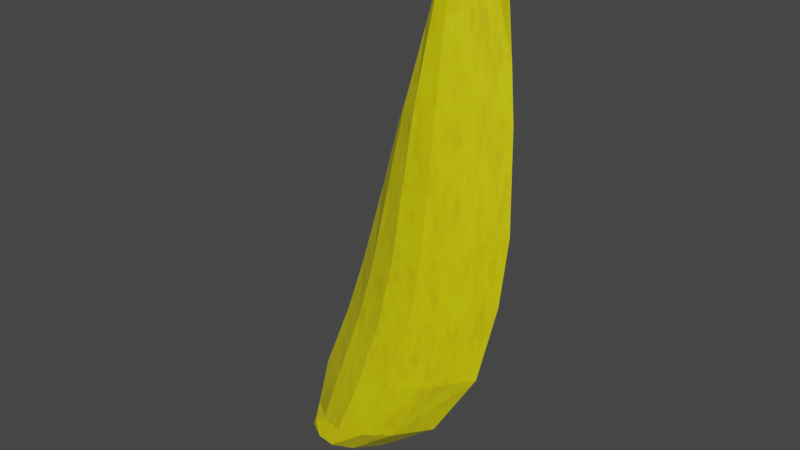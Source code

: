 # Source: Banana.blend  (saved by Blender 3.6.11; exported with 4.5.12 LTS)
import bpy
from mathutils import Matrix  # noqa: F401  (used for matrix-valued properties, if any)

bpy.ops.wm.read_factory_settings(use_empty=True)
scene = bpy.context.scene
scene.name = 'Scene'

# ---- collections
col_collection = bpy.data.collections.new('Collection'); scene.collection.children.link(col_collection)

# ---- images (referenced by path relative to the original .blend; pixels are not part of the script)
import os
ASSET_DIR = os.environ.get("B2B_ASSET_DIR", "")  # directory of the original .blend (textures are referenced by path, not embedded)
HERE = os.path.dirname(os.path.abspath(__file__))  # packed textures are extracted next to this script under _unpacked/

def load_image(name, relpath, width, height, colorspace="sRGB"):
    """Load a texture the original file referenced (path relative to the .blend, or extracted next to this script)."""
    p = next((c for c in (os.path.join(HERE, relpath), os.path.join(ASSET_DIR, relpath)) if relpath and os.path.exists(c)), "")
    if p:
        img = bpy.data.images.load(p, check_existing=True)
        img.name = name
    else:  # same state as the original file: an image datablock whose file is absent (Cycles renders it pink)
        img = bpy.data.images.new(name, width, height)
        img.source = "FILE"
        img.filepath = "//" + (relpath or name)
    img.colorspace_settings.name = colorspace
    return img
img_baked = load_image('baked', 'bananaskin.png', 1024, 1024, 'sRGB')

# ---- materials (node trees are filled in below, after node groups)
mat_bananadark = bpy.data.materials.new('BananaDark')
mat_bananaskin = bpy.data.materials.new('BananaSkin')

# ---- material node trees
mat_bananadark.use_nodes = True; mat_bananadark.node_tree.nodes.clear()
_N = mat_bananadark.node_tree.nodes; _L = mat_bananadark.node_tree.links
n0 = _N.new('ShaderNodeBsdfPrincipled'); n0.name = 'Principled BSDF'; n0.location = (10, 300)
n0.distribution = 'GGX'
n0.subsurface_method = 'RANDOM_WALK_SKIN'
n0.inputs[0].default_value = (0.0, 0.0, 0.0, 1.0)
n0.inputs[3].default_value = 1.45
n0.inputs[27].default_value = (0.0, 0.0, 0.0, 1.0)
n0.inputs[28].default_value = 1.0
n1 = _N.new('ShaderNodeOutputMaterial'); n1.name = 'Material Output'; n1.location = (300, 300)
_L.new(n0.outputs[0], n1.inputs[0])
n1.is_active_output = True
mat_bananaskin.use_nodes = True; mat_bananaskin.node_tree.nodes.clear()
_N = mat_bananaskin.node_tree.nodes; _L = mat_bananaskin.node_tree.links
n0 = _N.new('ShaderNodeOutputMaterial'); n0.name = 'Material Output'; n0.location = (300, 300)
n1 = _N.new('ShaderNodeRGB'); n1.name = 'RGB'; n1.location = (-855, 343)
n1.outputs[0].default_value = (0.7974, 0.9114, 0.0, 1.0)
n2 = _N.new('ShaderNodeTexNoise'); n2.name = 'Noise Texture'; n2.location = (-875, 118)
n2.inputs[2].default_value = 6.0
n2.inputs[3].default_value = 2.7
n2.inputs[4].default_value = 1.0
n3 = _N.new('ShaderNodeTexImage'); n3.name = 'Image Texture'; n3.location = (-468, -161)
n3.image = img_baked
n4 = _N.new('ShaderNodeBsdfPrincipled'); n4.name = 'Principled BSDF'; n4.location = (-7, 287)
n4.distribution = 'GGX'
n4.subsurface_method = 'RANDOM_WALK_SKIN'
n4.inputs[3].default_value = 1.45
n4.inputs[27].default_value = (0.0, 0.0, 0.0, 1.0)
n4.inputs[28].default_value = 1.0
n5 = _N.new('ShaderNodeRGBCurve'); n5.name = 'RGB Curves'; n5.location = (-302, 277)
_c = n5.mapping.curves[3]
while len(_c.points) > 2: _c.points.remove(_c.points[-1])
_c.points[0].location = (0.0, 0.0); _c.points[0].handle_type = 'AUTO'
_c.points[1].location = (0.14545, 0.58125); _c.points[1].handle_type = 'AUTO'
_p = _c.points.new(0.43182, 0.78125); _p.handle_type = 'AUTO'
_p = _c.points.new(0.81818, 0.46875); _p.handle_type = 'VECTOR'
_p = _c.points.new(1.0, 1.0); _p.handle_type = 'AUTO'
n5.mapping.update()
n6 = _N.new('ShaderNodeMix'); n6.name = 'Mix'; n6.location = (-505, 272)
n6.data_type = 'RGBA'
n6.blend_type = 'VALUE'
n6.clamp_factor = False
n6.inputs[0].default_value = 0.8083
n7 = _N.new('ShaderNodeVectorMath'); n7.name = 'Vector Math'; n7.location = (-707, 122)
n7.operation = 'MULTIPLY'
n7.inputs[1].default_value = (1.0, 1.0, 1.0)
_L.new(n4.outputs[0], n0.inputs[0])
_L.new(n1.outputs[0], n6.inputs[6])
_L.new(n2.outputs[1], n7.inputs[0])
_L.new(n7.outputs[0], n6.inputs[7])
_L.new(n6.outputs[2], n5.inputs[1])
_L.new(n5.outputs[0], n4.inputs[0])
n0.is_active_output = True

# ---- world
world_world = bpy.data.worlds.new('World'); scene.world = world_world
world_world.use_nodes = True; world_world.node_tree.nodes.clear()
_N = world_world.node_tree.nodes; _L = world_world.node_tree.links
n0 = _N.new('ShaderNodeOutputWorld'); n0.name = 'World Output'; n0.location = (300, 300)
n1 = _N.new('ShaderNodeBackground'); n1.name = 'Background'; n1.location = (10, 300)
n1.inputs[0].default_value = (0.05088, 0.05088, 0.05088, 1.0)
_L.new(n1.outputs[0], n0.inputs[0])
n0.is_active_output = True
world_world.color = (0.05088, 0.05088, 0.05088)
world_world.use_sun_shadow = False
world_world.sun_shadow_jitter_overblur = 0.0

# ---- meshes
me_sphere = bpy.data.meshes.new('Sphere')
me_sphere.from_pydata([(-1.714, -0.2177, -4.226), (0.8865, 0.0, 9.984), (0.9908, -0.3634, 10.48), (1.531, -0.3634, 10.36), (1.545, -0.1795, 9.726), (1.686, -0.1795, 9.161), (1.858, 0.0, 7.844), (1.936, 0.0, 6.41), (1.968, 0.0, 3.823), (1.827, 0.0, 1.965), (1.466, 0.0, -0.2688), (0.6358, 0.0, -2.315), (-0.5236, 0.0, -3.702), (-2.153, 0.0, -3.937), (-2.028, 0.0, -3.326), (-1.777, 0.0, -1.821), (-1.26, 0.0, 0.1075), (-0.884, 0.0, 1.754), (-0.4453, 0.0, 3.988), (-0.06926, 0.0, 6.01), (0.4791, 0.0, 8.197), (1.065, -0.6932, 10.52), (1.203, -0.6932, 10.52), (1.334, -0.6932, 10.5), (1.46, -0.6932, 10.45), (-1.814, -0.2177, -4.192), (-1.912, -0.2177, -4.155), (-2.0, -0.2177, -4.097), (-2.078, -0.2177, -4.019), (1.018, -0.6465, 9.933), (1.15, -0.9663, 9.881), (1.281, -0.9663, 9.829), (1.413, -0.6465, 9.778), (0.7204, -0.6465, 8.39), (0.9617, -0.9663, 8.583), (1.203, -0.9663, 8.776), (1.444, -0.6465, 8.969), (0.3162, -0.6465, 6.377), (0.7016, -0.9663, 6.744), (1.087, -0.9663, 7.111), (1.472, -0.6465, 7.478), (0.03102, -0.6465, 4.472), (0.5073, -0.9663, 4.957), (0.9836, -0.9663, 5.441), (1.46, -0.6465, 5.925), (-0.3137, -0.6465, 2.168), (0.2566, -0.9663, 2.581), (0.827, -0.9663, 2.995), (1.397, -0.6465, 3.409), (-0.6427, -0.6465, 0.4791), (-0.02539, -0.9663, 0.8506), (0.5919, -0.9663, 1.222), (1.209, -0.6465, 1.594), (-1.128, -0.6465, -1.51), (-0.4798, -0.9663, -1.2), (0.1689, -0.9663, -0.8896), (0.8176, -0.6465, -0.5792), (-1.495, -0.6465, -3.124), (-0.9623, -0.9663, -2.921), (-0.4296, -0.9663, -2.719), (0.1031, -0.6465, -2.517), (-1.727, -0.6465, -3.401), (-1.426, -0.9663, -3.476), (-1.125, -0.9663, -3.552), (-0.8245, -0.6465, -3.627), (-1.714, 0.0, -4.226), (0.9178, 0.0, 10.48), (1.657, 0.0, 10.36), (1.065, 0.0, 10.52), (1.203, 0.0, 10.52), (1.334, 0.0, 10.5), (1.46, 0.0, 10.45), (1.651, 0.0, 9.726), (1.686, 0.0, 9.161), (-1.714, 0.2177, -4.226), (0.9908, 0.3634, 10.48), (1.531, 0.3634, 10.36), (1.545, 0.1795, 9.726), (1.686, 0.1795, 9.161), (1.065, 0.6932, 10.52), (1.203, 0.6932, 10.52), (1.334, 0.6932, 10.5), (1.46, 0.6932, 10.45), (-1.814, 0.2177, -4.192), (-1.912, 0.2177, -4.155), (-2.0, 0.2177, -4.097), (-2.078, 0.2177, -4.019), (1.018, 0.6465, 9.933), (1.15, 0.9663, 9.881), (1.281, 0.9663, 9.829), (1.413, 0.6465, 9.778), (0.7204, 0.6465, 8.39), (0.9617, 0.9663, 8.583), (1.203, 0.9663, 8.776), (1.444, 0.6465, 8.969), (0.3162, 0.6465, 6.377), (0.7016, 0.9663, 6.744), (1.087, 0.9663, 7.111), (1.472, 0.6465, 7.478), (0.03102, 0.6465, 4.472), (0.5073, 0.9663, 4.957), (0.9836, 0.9663, 5.441), (1.46, 0.6465, 5.925), (-0.3137, 0.6465, 2.168), (0.2566, 0.9663, 2.581), (0.827, 0.9663, 2.995), (1.397, 0.6465, 3.409), (-0.6427, 0.6465, 0.4791), (-0.02539, 0.9663, 0.8506), (0.5919, 0.9663, 1.222), (1.209, 0.6465, 1.594), (-1.128, 0.6465, -1.51), (-0.4798, 0.9663, -1.2), (0.1689, 0.9663, -0.8896), (0.8176, 0.6465, -0.5792), (-1.495, 0.6465, -3.124), (-0.9623, 0.9663, -2.921), (-0.4296, 0.9663, -2.719), (0.1031, 0.6465, -2.517), (-1.727, 0.6465, -3.401), (-1.426, 0.9663, -3.476), (-1.125, 0.9663, -3.552), (-0.8245, 0.6465, -3.627), (-2.091, -0.2177, -4.067), (-2.167, 8.214e-12, -3.985), (-1.728, -0.2177, -4.274), (-1.828, -0.2177, -4.24), (-1.926, -0.2177, -4.203), (-2.014, -0.2177, -4.145), (-1.728, 8.214e-12, -4.274), (-1.828, 8.214e-12, -4.24), (-1.926, 8.214e-12, -4.203), (-2.014, 8.214e-12, -4.145), (-2.091, 8.214e-12, -4.067), (-2.091, 0.2177, -4.067), (-1.728, 0.2177, -4.274), (-1.828, 0.2177, -4.24), (-1.926, 0.2177, -4.203), (-2.014, 0.2177, -4.145)], [], [(29, 1, 2), (33, 29, 1, 20), (37, 33, 20, 19), (41, 37, 19, 18), (45, 41, 18, 17), (49, 45, 17, 16), (53, 49, 16, 15), (60, 11, 10, 56), (60, 64, 12, 11), (25, 0, 12, 64), (13, 28, 61, 14), (28, 27, 62, 61), (27, 26, 63, 62), (26, 25, 64, 63), (14, 61, 57), (57, 61, 62, 58), (58, 62, 63, 59), (59, 63, 64, 60), (14, 57, 53, 15), (57, 58, 54, 53), (58, 59, 55, 54), (59, 60, 56, 55), (10, 9, 52, 56), (56, 52, 51, 55), (55, 51, 50, 54), (54, 50, 49, 53), (9, 8, 48, 52), (52, 48, 47, 51), (51, 47, 46, 50), (50, 46, 45, 49), (8, 7, 44, 48), (48, 44, 43, 47), (47, 43, 42, 46), (46, 42, 41, 45), (7, 6, 40, 44), (44, 40, 39, 43), (43, 39, 38, 42), (42, 38, 37, 41), (6, 5, 36, 40), (40, 36, 35, 39), (39, 35, 34, 38), (38, 34, 33, 37), (5, 4, 32, 36), (36, 32, 31, 35), (35, 31, 30, 34), (34, 30, 29, 33), (32, 24, 3), (32, 31, 23, 24), (31, 30, 22, 23), (30, 29, 21, 22), (86, 13, 124, 134), (85, 86, 134, 138), (65, 74, 135, 129), (25, 0, 125, 126), (0, 65, 12), (0, 65, 129, 125), (23, 22, 69, 70), (21, 2, 66, 68), (24, 23, 70, 71), (3, 24, 71, 67), (22, 21, 68, 69), (5, 73, 72, 4), (4, 3, 67, 72), (5, 6, 73), (2, 1, 66), (21, 29, 2), (4, 32, 3), (87, 75, 1), (91, 20, 1, 87), (95, 19, 20, 91), (99, 18, 19, 95), (103, 17, 18, 99), (107, 16, 17, 103), (111, 15, 16, 107), (118, 114, 10, 11), (118, 11, 12, 122), (83, 122, 12, 74), (13, 14, 119, 86), (86, 119, 120, 85), (85, 120, 121, 84), (84, 121, 122, 83), (14, 115, 119), (115, 116, 120, 119), (116, 117, 121, 120), (117, 118, 122, 121), (14, 15, 111, 115), (115, 111, 112, 116), (116, 112, 113, 117), (117, 113, 114, 118), (10, 114, 110, 9), (114, 113, 109, 110), (113, 112, 108, 109), (112, 111, 107, 108), (9, 110, 106, 8), (110, 109, 105, 106), (109, 108, 104, 105), (108, 107, 103, 104), (8, 106, 102, 7), (106, 105, 101, 102), (105, 104, 100, 101), (104, 103, 99, 100), (7, 102, 98, 6), (102, 101, 97, 98), (101, 100, 96, 97), (100, 99, 95, 96), (6, 98, 94, 78), (98, 97, 93, 94), (97, 96, 92, 93), (96, 95, 91, 92), (78, 94, 90, 77), (94, 93, 89, 90), (93, 92, 88, 89), (92, 91, 87, 88), (90, 76, 82), (90, 82, 81, 89), (89, 81, 80, 88), (88, 80, 79, 87), (28, 27, 128, 123), (84, 85, 138, 137), (27, 26, 127, 128), (13, 28, 123, 124), (74, 12, 65), (83, 84, 137, 136), (81, 70, 69, 80), (79, 68, 66, 75), (82, 71, 70, 81), (76, 67, 71, 82), (80, 69, 68, 79), (78, 77, 72, 73), (77, 72, 67, 76), (78, 73, 6), (75, 66, 1), (79, 75, 87), (77, 76, 90), (126, 125, 129, 130), (123, 128, 132, 133), (127, 126, 130, 131), (128, 127, 131, 132), (123, 133, 124), (136, 130, 129, 135), (134, 133, 132, 138), (137, 131, 130, 136), (138, 132, 131, 137), (134, 124, 133), (74, 83, 136, 135), (26, 25, 126, 127)])
me_sphere.polygons.foreach_set('material_index', [0, 1, 1, 1, 1, 1, 1, 1, 1, 1, 1, 1, 1, 1, 1, 1, 1, 1, 1, 1, 1, 1, 1, 1, 1, 1, 1, 1, 1, 1, 1, 1, 1, 1, 1, 1, 1, 1, 1, 1, 1, 1, 1, 1, 1, 1, 0, 0, 0, 0, 0, 0, 0, 0, 1, 0, 0, 0, 0, 0, 0, 1, 0, 1, 0, 0, 0, 0, 1, 1, 1, 1, 1, 1, 1, 1, 1, 1, 1, 1, 1, 1, 1, 1, 1, 1, 1, 1, 1, 1, 1, 1, 1, 1, 1, 1, 1, 1, 1, 1, 1, 1, 1, 1, 1, 1, 1, 1, 1, 1, 1, 1, 1, 0, 0, 0, 0, 0, 0, 0, 0, 1, 0, 0, 0, 0, 0, 0, 1, 0, 1, 0, 0, 0, 0, 0, 0, 0, 0, 0, 0, 0, 0, 0, 0, 0])
_uv = me_sphere.uv_layers.new(name='UVMap')
_uv.uv.foreach_set('vector', [0.3455, 0.6739, 0.3463, 0.6675, 0.354, 0.669, 0.5099, 0.8878, 0.5342, 0.9964, 0.5939, 1.0, 0.5939, 0.8742, 0.4375, 0.7461, 0.5099, 0.8878, 0.5939, 0.8742, 0.1879, 0.7203, 0.355, 0.6121, 0.4375, 0.7461, 0.1879, 0.7203, 0.1879, 0.578, 0.2841, 0.4499, 0.355, 0.6121, 0.1879, 0.578, 0.1879, 0.4208, 0.252, 0.3311, 0.2841, 0.4499, 0.1879, 0.4208, 0.1879, 0.305, 0.2298, 0.1911, 0.252, 0.3311, 0.1879, 0.305, 0.1879, 0.1693, 0.3758, 0.1203, 0.5939, 0.1345, 0.5939, 0.2785, 0.5196, 0.2566, 0.3758, 0.1203, 0.2415, 0.04217, 0.1879, 0.03688, 0.5939, 0.1345, 0.1974, 0.002399, 0.1979, 3.49e-08, 0.1879, 0.03688, 0.2415, 0.04217, 0.1879, 0.02033, 0.1963, 0.01459, 0.217, 0.05806, 0.1879, 0.06335, 0.1963, 0.01459, 0.1966, 0.009073, 0.2379, 0.05276, 0.217, 0.05806, 0.1966, 0.009073, 0.1969, 0.005007, 0.2482, 0.04747, 0.2379, 0.05276, 0.1969, 0.005007, 0.1974, 0.002399, 0.2415, 0.04217, 0.2482, 0.04747, 0.1879, 0.06335, 0.217, 0.05806, 0.2209, 0.07758, 0.2209, 0.07758, 0.217, 0.05806, 0.2379, 0.05276, 0.2555, 0.09182, 0.2555, 0.09182, 0.2379, 0.05276, 0.2482, 0.04747, 0.2958, 0.106, 0.2958, 0.106, 0.2482, 0.04747, 0.2415, 0.04217, 0.3758, 0.1203, 0.1879, 0.06335, 0.2209, 0.07758, 0.2298, 0.1911, 0.1879, 0.1693, 0.2209, 0.07758, 0.2555, 0.09182, 0.2904, 0.213, 0.2298, 0.1911, 0.2555, 0.09182, 0.2958, 0.106, 0.394, 0.2348, 0.2904, 0.213, 0.2958, 0.106, 0.3758, 0.1203, 0.5196, 0.2566, 0.394, 0.2348, 0.5939, 0.2785, 0.5939, 0.4357, 0.5439, 0.4095, 0.5196, 0.2566, 0.5196, 0.2566, 0.5439, 0.4095, 0.4682, 0.3834, 0.394, 0.2348, 0.394, 0.2348, 0.4682, 0.3834, 0.3558, 0.3573, 0.2904, 0.213, 0.2904, 0.213, 0.3558, 0.3573, 0.252, 0.3311, 0.2298, 0.1911, 0.5939, 0.4357, 0.5939, 0.5664, 0.5508, 0.5373, 0.5439, 0.4095, 0.5439, 0.4095, 0.5508, 0.5373, 0.4953, 0.5082, 0.4682, 0.3834, 0.4682, 0.3834, 0.4953, 0.5082, 0.4114, 0.4791, 0.3558, 0.3573, 0.3558, 0.3573, 0.4114, 0.4791, 0.2841, 0.4499, 0.252, 0.3311, 0.5939, 0.5664, 0.5939, 0.7485, 0.5528, 0.7144, 0.5508, 0.5373, 0.5508, 0.5373, 0.5528, 0.7144, 0.5087, 0.6803, 0.4953, 0.5082, 0.4953, 0.5082, 0.5087, 0.6803, 0.4558, 0.6462, 0.4114, 0.4791, 0.4114, 0.4791, 0.4558, 0.6462, 0.355, 0.6121, 0.2841, 0.4499, 0.5939, 0.7485, 0.5939, 0.8494, 0.5531, 0.8236, 0.5528, 0.7144, 0.5528, 0.7144, 0.5531, 0.8236, 0.5159, 0.7978, 0.5087, 0.6803, 0.5087, 0.6803, 0.5159, 0.7978, 0.482, 0.772, 0.4558, 0.6462, 0.4558, 0.6462, 0.482, 0.772, 0.4375, 0.7461, 0.355, 0.6121, 0.5939, 0.8494, 0.5839, 0.9421, 0.5523, 0.9285, 0.5531, 0.8236, 0.5531, 0.8236, 0.5523, 0.9285, 0.5228, 0.9149, 0.5159, 0.7978, 0.5159, 0.7978, 0.5228, 0.9149, 0.507, 0.9014, 0.482, 0.772, 0.482, 0.772, 0.507, 0.9014, 0.5099, 0.8878, 0.4375, 0.7461, 0.5839, 0.9421, 0.5829, 0.9818, 0.5513, 0.9854, 0.5523, 0.9285, 0.5523, 0.9285, 0.5513, 0.9854, 0.5269, 0.9891, 0.5228, 0.9149, 0.5228, 0.9149, 0.5269, 0.9891, 0.5198, 0.9927, 0.507, 0.9014, 0.507, 0.9014, 0.5198, 0.9927, 0.5342, 0.9964, 0.5099, 0.8878, 0.3431, 0.6928, 0.3525, 0.6943, 0.3521, 0.7006, 0.3431, 0.6928, 0.3439, 0.6865, 0.3529, 0.688, 0.3525, 0.6943, 0.3439, 0.6865, 0.3447, 0.6802, 0.3532, 0.6817, 0.3529, 0.688, 0.3447, 0.6802, 0.3455, 0.6739, 0.3536, 0.6754, 0.3532, 0.6817, 0.1286, 0.5259, 0.1295, 0.5217, 0.1295, 0.5217, 0.1286, 0.5259, 0.1277, 0.5301, 0.1286, 0.5259, 0.1286, 0.5259, 0.1277, 0.5301, 0.125, 0.5427, 0.125, 0.5427, 0.125, 0.5427, 0.125, 0.5427, 0.1259, 0.5385, 0.125, 0.5427, 0.125, 0.5427, 0.1259, 0.5385, 0.1979, 3.49e-08, 0.1879, 3.49e-08, 0.1879, 0.03688, 0.125, 0.5427, 0.125, 0.5427, 0.125, 0.5427, 0.125, 0.5427, 0.3529, 0.688, 0.3532, 0.6817, 0.3532, 0.6817, 0.3529, 0.688, 0.3536, 0.6754, 0.354, 0.669, 0.354, 0.669, 0.3536, 0.6754, 0.3525, 0.6943, 0.3529, 0.688, 0.3529, 0.688, 0.3525, 0.6943, 0.3521, 0.7006, 0.3525, 0.6943, 0.3525, 0.6943, 0.3521, 0.7006, 0.3532, 0.6817, 0.3536, 0.6754, 0.3536, 0.6754, 0.3532, 0.6817, 0.5839, 0.9421, 0.5939, 0.9421, 0.5939, 0.9818, 0.5829, 0.9818, 0.3422, 0.6991, 0.3521, 0.7006, 0.3521, 0.7006, 0.3422, 0.6991, 0.5839, 0.9421, 0.5939, 0.8494, 0.5939, 0.9421, 0.354, 0.669, 0.3463, 0.6675, 0.354, 0.669, 0.3536, 0.6754, 0.3455, 0.6739, 0.354, 0.669, 0.3422, 0.6991, 0.3431, 0.6928, 0.3521, 0.7006, 0.3455, 0.6739, 0.354, 0.669, 0.3463, 0.6675, 0.678, 0.8878, 0.5939, 0.8742, 0.5939, 1.0, 0.6537, 0.9964, 0.7504, 0.7461, 1.0, 0.7203, 0.5939, 0.8742, 0.678, 0.8878, 0.8329, 0.6121, 1.0, 0.578, 1.0, 0.7203, 0.7504, 0.7461, 0.09166, 0.4499, 0.1879, 0.4208, 0.1879, 0.578, 0.02075, 0.6121, 0.1238, 0.3311, 0.1879, 0.305, 0.1879, 0.4208, 0.09166, 0.4499, 0.146, 0.1911, 0.1879, 0.1693, 0.1879, 0.305, 0.1238, 0.3311, 0.8121, 0.1203, 0.6683, 0.2566, 0.5939, 0.2785, 0.5939, 0.1345, 0.0, 0.1203, 0.5939, 0.1345, 0.1879, 0.03688, 0.1343, 0.04217, 0.1784, 0.002399, 0.1343, 0.04217, 0.1879, 0.03688, 0.1779, 0.0, 0.1879, 0.02033, 0.1879, 0.06335, 0.1588, 0.05806, 0.1795, 0.01459, 0.1795, 0.01459, 0.1588, 0.05806, 0.1379, 0.05276, 0.1792, 0.009073, 0.1792, 0.009073, 0.1379, 0.05276, 0.1276, 0.04747, 0.1788, 0.005007, 0.1788, 0.005007, 0.1276, 0.04747, 0.1343, 0.04217, 0.1784, 0.002399, 0.1879, 0.06335, 0.1549, 0.07758, 0.1588, 0.05806, 0.1549, 0.07758, 0.1203, 0.09182, 0.1379, 0.05276, 0.1588, 0.05806, 0.1203, 0.09182, 0.08002, 0.106, 0.1276, 0.04747, 0.1379, 0.05276, 0.08002, 0.106, 0.0, 0.1203, 0.1343, 0.04217, 0.1276, 0.04747, 0.1879, 0.06335, 0.1879, 0.1693, 0.146, 0.1911, 0.1549, 0.07758, 0.1549, 0.07758, 0.146, 0.1911, 0.08534, 0.213, 0.1203, 0.09182, 0.9324, 0.09182, 0.8974, 0.213, 0.7939, 0.2348, 0.8921, 0.106, 0.8921, 0.106, 0.7939, 0.2348, 0.6683, 0.2566, 0.8121, 0.1203, 0.5939, 0.2785, 0.6683, 0.2566, 0.644, 0.4095, 0.5939, 0.4357, 0.6683, 0.2566, 0.7939, 0.2348, 0.7197, 0.3834, 0.644, 0.4095, 0.7939, 0.2348, 0.8974, 0.213, 0.8321, 0.3573, 0.7197, 0.3834, 0.08534, 0.213, 0.146, 0.1911, 0.1238, 0.3311, 0.01994, 0.3573, 0.5939, 0.4357, 0.644, 0.4095, 0.637, 0.5373, 0.5939, 0.5664, 0.644, 0.4095, 0.7197, 0.3834, 0.6926, 0.5082, 0.637, 0.5373, 0.7197, 0.3834, 0.8321, 0.3573, 0.7765, 0.4791, 0.6926, 0.5082, 0.8321, 0.3573, 0.9359, 0.3311, 0.9038, 0.4499, 0.7765, 0.4791, 0.5939, 0.5664, 0.637, 0.5373, 0.6351, 0.7144, 0.5939, 0.7485, 0.637, 0.5373, 0.6926, 0.5082, 0.6792, 0.6803, 0.6351, 0.7144, 0.6926, 0.5082, 0.7765, 0.4791, 0.7321, 0.6462, 0.6792, 0.6803, 0.7765, 0.4791, 0.9038, 0.4499, 0.8329, 0.6121, 0.7321, 0.6462, 0.5939, 0.7485, 0.6351, 0.7144, 0.6347, 0.8236, 0.5939, 0.8494, 0.6351, 0.7144, 0.6792, 0.6803, 0.672, 0.7978, 0.6347, 0.8236, 0.6792, 0.6803, 0.7321, 0.6462, 0.7058, 0.772, 0.672, 0.7978, 0.7321, 0.6462, 0.8329, 0.6121, 0.7504, 0.7461, 0.7058, 0.772, 0.5939, 0.8494, 0.6347, 0.8236, 0.6356, 0.9285, 0.604, 0.9421, 0.6347, 0.8236, 0.672, 0.7978, 0.6651, 0.9149, 0.6356, 0.9285, 0.672, 0.7978, 0.7058, 0.772, 0.6809, 0.9014, 0.6651, 0.9149, 0.7058, 0.772, 0.7504, 0.7461, 0.678, 0.8878, 0.6809, 0.9014, 0.604, 0.9421, 0.6356, 0.9285, 0.6365, 0.9854, 0.605, 0.9818, 0.6356, 0.9285, 0.6651, 0.9149, 0.661, 0.9891, 0.6365, 0.9854, 0.6651, 0.9149, 0.6809, 0.9014, 0.6681, 0.9927, 0.661, 0.9891, 0.6809, 0.9014, 0.678, 0.8878, 0.6537, 0.9964, 0.6681, 0.9927, 0.3431, 0.6928, 0.3521, 0.7006, 0.3525, 0.6943, 0.3431, 0.6928, 0.3525, 0.6943, 0.3529, 0.688, 0.3439, 0.6865, 0.3439, 0.6865, 0.3529, 0.688, 0.3532, 0.6817, 0.3447, 0.6802, 0.3447, 0.6802, 0.3532, 0.6817, 0.3536, 0.6754, 0.3455, 0.6739, 0.1286, 0.5259, 0.1277, 0.5301, 0.1277, 0.5301, 0.1286, 0.5259, 0.1268, 0.5343, 0.1277, 0.5301, 0.1277, 0.5301, 0.1268, 0.5343, 0.1277, 0.5301, 0.1268, 0.5343, 0.1268, 0.5343, 0.1277, 0.5301, 0.1295, 0.5217, 0.1286, 0.5259, 0.1286, 0.5259, 0.1295, 0.5217, 0.1779, 0.0, 0.1879, 0.03688, 0.1879, 3.49e-08, 0.1259, 0.5385, 0.1268, 0.5343, 0.1268, 0.5343, 0.1259, 0.5385, 0.3529, 0.688, 0.3529, 0.688, 0.3532, 0.6817, 0.3532, 0.6817, 0.3536, 0.6754, 0.3536, 0.6754, 0.354, 0.669, 0.354, 0.669, 0.3525, 0.6943, 0.3525, 0.6943, 0.3529, 0.688, 0.3529, 0.688, 0.3521, 0.7006, 0.3521, 0.7006, 0.3525, 0.6943, 0.3525, 0.6943, 0.3532, 0.6817, 0.3532, 0.6817, 0.3536, 0.6754, 0.3536, 0.6754, 0.604, 0.9421, 0.605, 0.9818, 0.5939, 0.9818, 0.5939, 0.9421, 0.3422, 0.6991, 0.3422, 0.6991, 0.3521, 0.7006, 0.3521, 0.7006, 0.604, 0.9421, 0.5939, 0.9421, 0.5939, 0.8494, 0.354, 0.669, 0.354, 0.669, 0.3463, 0.6675, 0.3536, 0.6754, 0.354, 0.669, 0.3455, 0.6739, 0.3422, 0.6991, 0.3521, 0.7006, 0.3431, 0.6928, 0.1259, 0.5385, 0.125, 0.5427, 0.125, 0.5427, 0.1259, 0.5385, 0.1286, 0.5259, 0.1277, 0.5301, 0.1277, 0.5301, 0.1286, 0.5259, 0.1268, 0.5343, 0.1259, 0.5385, 0.1259, 0.5385, 0.1268, 0.5343, 0.1277, 0.5301, 0.1268, 0.5343, 0.1268, 0.5343, 0.1277, 0.5301, 0.1286, 0.5259, 0.1286, 0.5259, 0.1295, 0.5217, 0.1259, 0.5385, 0.1259, 0.5385, 0.125, 0.5427, 0.125, 0.5427, 0.1286, 0.5259, 0.1286, 0.5259, 0.1277, 0.5301, 0.1277, 0.5301, 0.1268, 0.5343, 0.1268, 0.5343, 0.1259, 0.5385, 0.1259, 0.5385, 0.1277, 0.5301, 0.1277, 0.5301, 0.1268, 0.5343, 0.1268, 0.5343, 0.1286, 0.5259, 0.1295, 0.5217, 0.1286, 0.5259, 0.125, 0.5427, 0.1259, 0.5385, 0.1259, 0.5385, 0.125, 0.5427, 0.1268, 0.5343, 0.1259, 0.5385, 0.1259, 0.5385, 0.1268, 0.5343])
me_sphere.materials.append(mat_bananadark)
me_sphere.materials.append(mat_bananaskin)
me_sphere.update()

# ---- objects
ob_banana = bpy.data.objects.new('Banana', me_sphere)

# ---- transforms, parenting, visibility, modifiers, constraints
ob_banana.location = (0.0, 0.0, 0.0)
ob_banana.scale = (1.501, 1.0, 1.0)

# ---- collection membership
col_collection.objects.link(ob_banana)

# ---- scene / render settings (as saved in the file)
scene.frame_start = 1; scene.frame_end = 250; scene.frame_set(1)
scene.render.engine = 'CYCLES'
scene.cycles.sampling_pattern = 'TABULATED_SOBOL'
scene.cycles.bake_type = 'DIFFUSE'
scene.view_settings.view_transform = 'Filmic'
bpy.context.view_layer.update()

# ---- added for rendering (the .blend has no active camera and no usable light): camera, sun
cam_auto = bpy.data.cameras.new('AutoCamera')
cam_auto.lens = 50.0
cam_auto.sensor_width = 36.0
cam_auto.clip_end = 1000.0
ob_auto_camera = bpy.data.objects.new('AutoCamera', cam_auto)
scene.collection.objects.link(ob_auto_camera)
ob_auto_camera.location = (14.8035, -17.9438, 15.0868)
ob_auto_camera.rotation_euler = (1.09748, -7.21219e-08, 0.694738)
scene.camera = ob_auto_camera
light_auto_sun = bpy.data.lights.new('AutoSun', 'SUN')
light_auto_sun.energy = 3.0
light_auto_sun.angle = 0.0523599
ob_auto_sun = bpy.data.objects.new('AutoSun', light_auto_sun)
scene.collection.objects.link(ob_auto_sun)
ob_auto_sun.rotation_euler = (0.872665, 0.174533, 0.523599)
bpy.context.view_layer.update()
